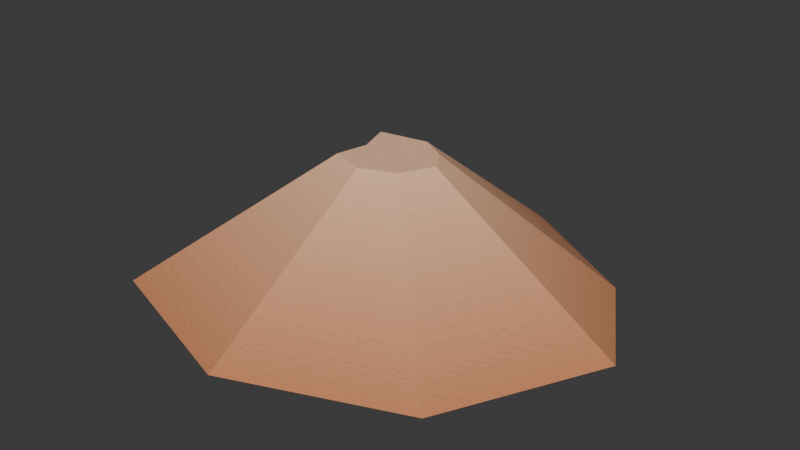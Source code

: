 # Source: sand.blend  (saved by Blender 4.3.34; exported with 4.5.12 LTS)
import bpy
from mathutils import Matrix  # noqa: F401  (used for matrix-valued properties, if any)

bpy.ops.wm.read_factory_settings(use_empty=True)
scene = bpy.context.scene
scene.name = 'Scene'

# ---- collections
col_collection = bpy.data.collections.new('Collection'); scene.collection.children.link(col_collection)

# ---- images (referenced by path relative to the original .blend; pixels are not part of the script)
import os
ASSET_DIR = os.environ.get("B2B_ASSET_DIR", "")  # directory of the original .blend (textures are referenced by path, not embedded)
HERE = os.path.dirname(os.path.abspath(__file__))  # packed textures are extracted next to this script under _unpacked/

def load_image(name, relpath, width, height, colorspace="sRGB"):
    """Load a texture the original file referenced (path relative to the .blend, or extracted next to this script)."""
    p = next((c for c in (os.path.join(HERE, relpath), os.path.join(ASSET_DIR, relpath)) if relpath and os.path.exists(c)), "")
    if p:
        img = bpy.data.images.load(p, check_existing=True)
        img.name = name
    else:  # same state as the original file: an image datablock whose file is absent (Cycles renders it pink)
        img = bpy.data.images.new(name, width, height)
        img.source = "FILE"
        img.filepath = "//" + (relpath or name)
    img.colorspace_settings.name = colorspace
    return img
img_colormap = load_image('colormap', '_unpacked/colormap.31a554a5.png', 512, 512, 'sRGB')

# ---- materials (node trees are filled in below, after node groups)
mat_colormap = bpy.data.materials.new('colormap')

# ---- material node trees
mat_colormap.use_nodes = True; mat_colormap.node_tree.nodes.clear()
_N = mat_colormap.node_tree.nodes; _L = mat_colormap.node_tree.links
n0 = _N.new('ShaderNodeBsdfPrincipled'); n0.name = 'Principled BSDF'; n0.location = (10, 300)
n0.inputs[2].default_value = 1.0
n1 = _N.new('ShaderNodeOutputMaterial'); n1.name = 'Material Output'; n1.location = (300, 300)
n2 = _N.new('ShaderNodeTexImage'); n2.name = 'Image Texture'; n2.location = (-440, 210)
n2.label = 'BASE COLOR'
n2.image = img_colormap
n2.interpolation = 'Closest'
n3 = _N.new('ShaderNodeMapping'); n3.name = 'Mapping'; n3.location = (-700, 240)
n4 = _N.new('ShaderNodeUVMap'); n4.name = 'UV Map'; n4.location = (-960, 140)
n4.uv_map = 'UVMap'
_L.new(n0.outputs[0], n1.inputs[0])
_L.new(n2.outputs[0], n0.inputs[0])
_L.new(n3.outputs[0], n2.inputs[0])
_L.new(n4.outputs[0], n3.inputs[0])
n1.is_active_output = True

# ---- world
world_world = bpy.data.worlds.new('World'); scene.world = world_world
world_world.use_nodes = True; world_world.node_tree.nodes.clear()
_N = world_world.node_tree.nodes; _L = world_world.node_tree.links
n0 = _N.new('ShaderNodeOutputWorld'); n0.name = 'World Output'; n0.location = (300, 300)
n1 = _N.new('ShaderNodeBackground'); n1.name = 'Background'; n1.location = (10, 300)
n1.inputs[0].default_value = (0.05088, 0.05088, 0.05088, 1.0)
_L.new(n1.outputs[0], n0.inputs[0])
n0.is_active_output = True
world_world.color = (0.05088, 0.05088, 0.05088)
world_world.sun_shadow_jitter_overblur = 0.0

# ---- meshes
me_cube = bpy.data.meshes.new('Cube')
me_cube.from_pydata([(1.461, 0.9331, 0.5), (1.348, -1.318, 0.5), (-1.644, 1.225, 0.5), (-1.508, -1.39, 0.5), (6.948, 5.131, -5.0), (-7.896, -6.487, -5.0), (6.386, -6.127, -5.0), (-8.575, 6.589, -5.0), (-0.0779, -1.876, 0.5), (2.0, 0.0, 0.5), (-1.217, -0.1, 0.5), (0.3482, 1.596, 0.5), (1.386, 8.444, -5.0), (9.645, 0.4655, -5.0), (-6.439, -0.0347, -5.0), (-0.7444, -8.913, -5.0), (0.0, 0.0, 0.5)], [], [(16, 10, 3, 8), (15, 8, 3, 5), (14, 10, 2, 7), (13, 9, 1, 6), (12, 11, 0, 4), (7, 2, 11, 12), (4, 0, 9, 13), (5, 3, 10, 14), (6, 1, 8, 15), (9, 16, 8, 1), (0, 11, 16, 9), (11, 2, 10, 16)])
_uv = me_cube.uv_layers.new(name='UVMap')
_uv.uv.foreach_set('vector', [0.01669, 0.3482, 0.03833, 0.3482, 0.03833, 0.4732, 0.01669, 0.4732, 0.1204, 0.2554, 0.1204, 0.4924, 0.07357, 0.4924, 0.07357, 0.2554, 0.1204, 0.2554, 0.1204, 0.4924, 0.07357, 0.4924, 0.07357, 0.2554, 0.1204, 0.2554, 0.1204, 0.4924, 0.07357, 0.4924, 0.07357, 0.2554, 0.1204, 0.2554, 0.1204, 0.4924, 0.07357, 0.4924, 0.07357, 0.2554, 0.07357, 0.2554, 0.07357, 0.4924, 0.1204, 0.4924, 0.1204, 0.2554, 0.07357, 0.2554, 0.07357, 0.4924, 0.1204, 0.4924, 0.1204, 0.2554, 0.07357, 0.2554, 0.07357, 0.4924, 0.1204, 0.4924, 0.1204, 0.2554, 0.07357, 0.2554, 0.07357, 0.4924, 0.1204, 0.4924, 0.1204, 0.2554, 0.01965, 0.3469, 0.03145, 0.3469, 0.03145, 0.4719, 0.01965, 0.4719, 0.01965, 0.4717, 0.03145, 0.4717, 0.03145, 0.3469, 0.01965, 0.3469, 0.01887, 0.3469, 0.03313, 0.3469, 0.03313, 0.4719, 0.01887, 0.4719])
me_cube.materials.append(mat_colormap)
me_cube.use_mirror_vertex_groups = False
me_cube.update()

# ---- objects
ob_cube = bpy.data.objects.new('Cube', me_cube)

# ---- transforms, parenting, visibility, modifiers, constraints
ob_cube.location = (0.0, 0.0, 0.0)
ob_cube.lock_rotations_4d = False
ob_cube.empty_display_type = 'ARROWS'
ob_cube.lineart.crease_threshold = 0.0

# ---- collection membership
col_collection.objects.link(ob_cube)

# ---- scene / render settings (as saved in the file)
scene.frame_start = 1; scene.frame_end = 250; scene.frame_set(1)
scene.render.engine = 'BLENDER_EEVEE_NEXT'
bpy.context.view_layer.update()

# ---- added for rendering (the .blend has no active camera and no usable light): camera, sun
cam_auto = bpy.data.cameras.new('AutoCamera')
cam_auto.lens = 50.0
cam_auto.sensor_width = 36.0
cam_auto.clip_end = 1000.0
ob_auto_camera = bpy.data.objects.new('AutoCamera', cam_auto)
scene.collection.objects.link(ob_auto_camera)
ob_auto_camera.location = (24.3672, -28.8327, 16.8156)
ob_auto_camera.rotation_euler = (1.09748, -7.21219e-08, 0.694738)
scene.camera = ob_auto_camera
light_auto_sun = bpy.data.lights.new('AutoSun', 'SUN')
light_auto_sun.energy = 3.0
light_auto_sun.angle = 0.0523599
ob_auto_sun = bpy.data.objects.new('AutoSun', light_auto_sun)
scene.collection.objects.link(ob_auto_sun)
ob_auto_sun.rotation_euler = (0.872665, 0.174533, 0.523599)
bpy.context.view_layer.update()
